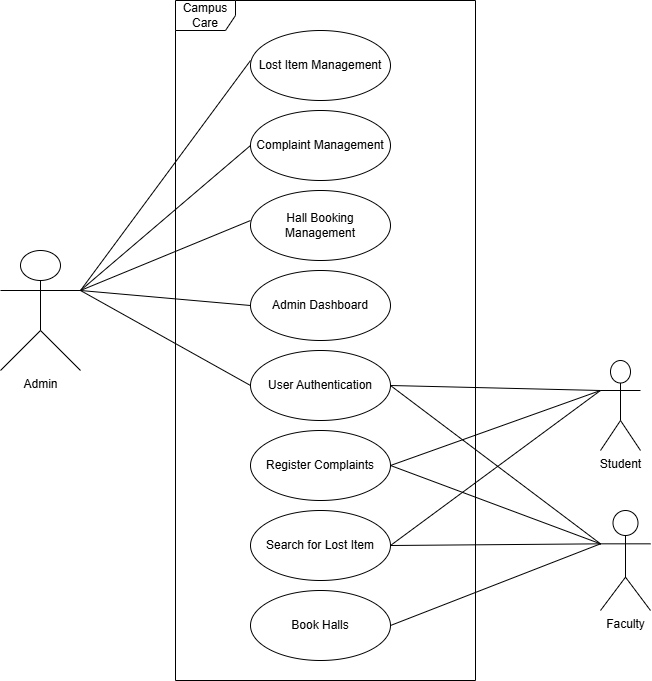

The diagram above was exported from draw.io. Its source (the exported page's mxGraphModel, read from the mxfile embedded in the PNG):
<mxGraphModel dx="1500" dy="883" grid="1" gridSize="10" guides="1" tooltips="1" connect="1" arrows="1" fold="1" page="1" pageScale="1" pageWidth="850" pageHeight="1100" math="0" shadow="0">
  <root>
    <mxCell id="0" />
    <mxCell id="1" parent="0" />
    <mxCell id="YSJ77-ABH45OREqhumoY-1" value="Admin" style="shape=umlActor;verticalLabelPosition=bottom;verticalAlign=top;html=1;" vertex="1" parent="1">
      <mxGeometry x="100" y="340" width="80" height="120" as="geometry" />
    </mxCell>
    <mxCell id="YSJ77-ABH45OREqhumoY-2" value="Faculty" style="shape=umlActor;verticalLabelPosition=bottom;verticalAlign=top;html=1;" vertex="1" parent="1">
      <mxGeometry x="700" y="600" width="50" height="100" as="geometry" />
    </mxCell>
    <mxCell id="YSJ77-ABH45OREqhumoY-3" value="Student" style="shape=umlActor;verticalLabelPosition=bottom;verticalAlign=top;html=1;" vertex="1" parent="1">
      <mxGeometry x="700" y="450" width="40" height="90" as="geometry" />
    </mxCell>
    <mxCell id="YSJ77-ABH45OREqhumoY-8" value="Lost Item Management" style="ellipse;whiteSpace=wrap;html=1;" vertex="1" parent="1">
      <mxGeometry x="350" y="120" width="140" height="70" as="geometry" />
    </mxCell>
    <mxCell id="YSJ77-ABH45OREqhumoY-9" value="Complaint Management" style="ellipse;whiteSpace=wrap;html=1;" vertex="1" parent="1">
      <mxGeometry x="350" y="200" width="140" height="70" as="geometry" />
    </mxCell>
    <mxCell id="YSJ77-ABH45OREqhumoY-10" value="Hall Booking Management" style="ellipse;whiteSpace=wrap;html=1;" vertex="1" parent="1">
      <mxGeometry x="350" y="280" width="140" height="70" as="geometry" />
    </mxCell>
    <mxCell id="YSJ77-ABH45OREqhumoY-11" value="User Authentication" style="ellipse;whiteSpace=wrap;html=1;" vertex="1" parent="1">
      <mxGeometry x="350" y="440" width="140" height="70" as="geometry" />
    </mxCell>
    <mxCell id="YSJ77-ABH45OREqhumoY-12" value="Search for Lost Item" style="ellipse;whiteSpace=wrap;html=1;" vertex="1" parent="1">
      <mxGeometry x="350" y="600" width="140" height="70" as="geometry" />
    </mxCell>
    <mxCell id="YSJ77-ABH45OREqhumoY-13" value="Admin Dashboard" style="ellipse;whiteSpace=wrap;html=1;" vertex="1" parent="1">
      <mxGeometry x="350" y="360" width="140" height="70" as="geometry" />
    </mxCell>
    <mxCell id="YSJ77-ABH45OREqhumoY-14" value="Register Complaints" style="ellipse;whiteSpace=wrap;html=1;" vertex="1" parent="1">
      <mxGeometry x="350" y="520" width="140" height="70" as="geometry" />
    </mxCell>
    <mxCell id="YSJ77-ABH45OREqhumoY-16" value="Book Halls" style="ellipse;whiteSpace=wrap;html=1;" vertex="1" parent="1">
      <mxGeometry x="350" y="680" width="140" height="70" as="geometry" />
    </mxCell>
    <mxCell id="YSJ77-ABH45OREqhumoY-18" value="" style="endArrow=none;html=1;rounded=0;entryX=0;entryY=0.429;entryDx=0;entryDy=0;entryPerimeter=0;" edge="1" parent="1" target="YSJ77-ABH45OREqhumoY-8">
      <mxGeometry width="50" height="50" relative="1" as="geometry">
        <mxPoint x="180" y="380" as="sourcePoint" />
        <mxPoint x="230" y="370" as="targetPoint" />
      </mxGeometry>
    </mxCell>
    <mxCell id="YSJ77-ABH45OREqhumoY-25" value="" style="endArrow=none;html=1;rounded=0;entryX=0;entryY=0.5;entryDx=0;entryDy=0;exitX=1;exitY=0.3333333333333333;exitDx=0;exitDy=0;exitPerimeter=0;" edge="1" parent="1" source="YSJ77-ABH45OREqhumoY-1" target="YSJ77-ABH45OREqhumoY-9">
      <mxGeometry width="50" height="50" relative="1" as="geometry">
        <mxPoint x="250" y="490" as="sourcePoint" />
        <mxPoint x="420" y="220" as="targetPoint" />
      </mxGeometry>
    </mxCell>
    <mxCell id="YSJ77-ABH45OREqhumoY-26" value="" style="endArrow=none;html=1;rounded=0;entryX=0;entryY=0.429;entryDx=0;entryDy=0;entryPerimeter=0;exitX=1;exitY=0.3333333333333333;exitDx=0;exitDy=0;exitPerimeter=0;" edge="1" parent="1" source="YSJ77-ABH45OREqhumoY-1" target="YSJ77-ABH45OREqhumoY-10">
      <mxGeometry width="50" height="50" relative="1" as="geometry">
        <mxPoint x="260" y="500" as="sourcePoint" />
        <mxPoint x="430" y="230" as="targetPoint" />
      </mxGeometry>
    </mxCell>
    <mxCell id="YSJ77-ABH45OREqhumoY-27" value="" style="endArrow=none;html=1;rounded=0;entryX=0;entryY=0.5;entryDx=0;entryDy=0;exitX=1;exitY=0.3333333333333333;exitDx=0;exitDy=0;exitPerimeter=0;" edge="1" parent="1" source="YSJ77-ABH45OREqhumoY-1" target="YSJ77-ABH45OREqhumoY-11">
      <mxGeometry width="50" height="50" relative="1" as="geometry">
        <mxPoint x="270" y="510" as="sourcePoint" />
        <mxPoint x="440" y="240" as="targetPoint" />
      </mxGeometry>
    </mxCell>
    <mxCell id="YSJ77-ABH45OREqhumoY-28" value="" style="endArrow=none;html=1;rounded=0;entryX=0;entryY=0.5;entryDx=0;entryDy=0;exitX=1;exitY=0.3333333333333333;exitDx=0;exitDy=0;exitPerimeter=0;" edge="1" parent="1" source="YSJ77-ABH45OREqhumoY-1" target="YSJ77-ABH45OREqhumoY-13">
      <mxGeometry width="50" height="50" relative="1" as="geometry">
        <mxPoint x="280" y="520" as="sourcePoint" />
        <mxPoint x="450" y="250" as="targetPoint" />
      </mxGeometry>
    </mxCell>
    <mxCell id="YSJ77-ABH45OREqhumoY-29" value="" style="endArrow=none;html=1;rounded=0;entryX=0;entryY=0.3333333333333333;entryDx=0;entryDy=0;entryPerimeter=0;exitX=1;exitY=0.5;exitDx=0;exitDy=0;" edge="1" parent="1" source="YSJ77-ABH45OREqhumoY-12" target="YSJ77-ABH45OREqhumoY-3">
      <mxGeometry width="50" height="50" relative="1" as="geometry">
        <mxPoint x="290" y="530" as="sourcePoint" />
        <mxPoint x="460" y="260" as="targetPoint" />
      </mxGeometry>
    </mxCell>
    <mxCell id="YSJ77-ABH45OREqhumoY-30" value="" style="endArrow=none;html=1;rounded=0;entryX=0;entryY=0.3333333333333333;entryDx=0;entryDy=0;entryPerimeter=0;exitX=1;exitY=0.5;exitDx=0;exitDy=0;" edge="1" parent="1" source="YSJ77-ABH45OREqhumoY-14" target="YSJ77-ABH45OREqhumoY-3">
      <mxGeometry width="50" height="50" relative="1" as="geometry">
        <mxPoint x="300" y="540" as="sourcePoint" />
        <mxPoint x="470" y="270" as="targetPoint" />
      </mxGeometry>
    </mxCell>
    <mxCell id="YSJ77-ABH45OREqhumoY-31" value="" style="endArrow=none;html=1;rounded=0;exitX=1;exitY=0.5;exitDx=0;exitDy=0;entryX=0;entryY=0.3333333333333333;entryDx=0;entryDy=0;entryPerimeter=0;" edge="1" parent="1" source="YSJ77-ABH45OREqhumoY-14" target="YSJ77-ABH45OREqhumoY-2">
      <mxGeometry width="50" height="50" relative="1" as="geometry">
        <mxPoint x="550" y="640" as="sourcePoint" />
        <mxPoint x="600" y="590" as="targetPoint" />
      </mxGeometry>
    </mxCell>
    <mxCell id="YSJ77-ABH45OREqhumoY-32" value="" style="endArrow=none;html=1;rounded=0;entryX=0;entryY=0.3333333333333333;entryDx=0;entryDy=0;entryPerimeter=0;exitX=1;exitY=0.5;exitDx=0;exitDy=0;" edge="1" parent="1" source="YSJ77-ABH45OREqhumoY-12" target="YSJ77-ABH45OREqhumoY-2">
      <mxGeometry width="50" height="50" relative="1" as="geometry">
        <mxPoint x="540" y="720" as="sourcePoint" />
        <mxPoint x="590" y="670" as="targetPoint" />
      </mxGeometry>
    </mxCell>
    <mxCell id="YSJ77-ABH45OREqhumoY-33" value="" style="endArrow=none;html=1;rounded=0;exitX=1;exitY=0.5;exitDx=0;exitDy=0;entryX=0;entryY=0.3333333333333333;entryDx=0;entryDy=0;entryPerimeter=0;" edge="1" parent="1" source="YSJ77-ABH45OREqhumoY-16" target="YSJ77-ABH45OREqhumoY-2">
      <mxGeometry width="50" height="50" relative="1" as="geometry">
        <mxPoint x="650" y="710" as="sourcePoint" />
        <mxPoint x="700" y="660" as="targetPoint" />
      </mxGeometry>
    </mxCell>
    <mxCell id="YSJ77-ABH45OREqhumoY-34" value="" style="endArrow=none;html=1;rounded=0;entryX=0;entryY=0.3333333333333333;entryDx=0;entryDy=0;entryPerimeter=0;exitX=1;exitY=0.5;exitDx=0;exitDy=0;" edge="1" parent="1" source="YSJ77-ABH45OREqhumoY-11" target="YSJ77-ABH45OREqhumoY-3">
      <mxGeometry width="50" height="50" relative="1" as="geometry">
        <mxPoint x="310" y="550" as="sourcePoint" />
        <mxPoint x="480" y="280" as="targetPoint" />
      </mxGeometry>
    </mxCell>
    <mxCell id="YSJ77-ABH45OREqhumoY-35" value="" style="endArrow=none;html=1;rounded=0;exitX=1;exitY=0.5;exitDx=0;exitDy=0;entryX=0;entryY=0.3333333333333333;entryDx=0;entryDy=0;entryPerimeter=0;" edge="1" parent="1" source="YSJ77-ABH45OREqhumoY-11" target="YSJ77-ABH45OREqhumoY-2">
      <mxGeometry width="50" height="50" relative="1" as="geometry">
        <mxPoint x="320" y="560" as="sourcePoint" />
        <mxPoint x="700" y="660" as="targetPoint" />
      </mxGeometry>
    </mxCell>
    <mxCell id="YSJ77-ABH45OREqhumoY-37" value="Campus Care" style="shape=umlFrame;whiteSpace=wrap;html=1;pointerEvents=0;" vertex="1" parent="1">
      <mxGeometry x="275" y="90" width="300" height="680" as="geometry" />
    </mxCell>
  </root>
</mxGraphModel>